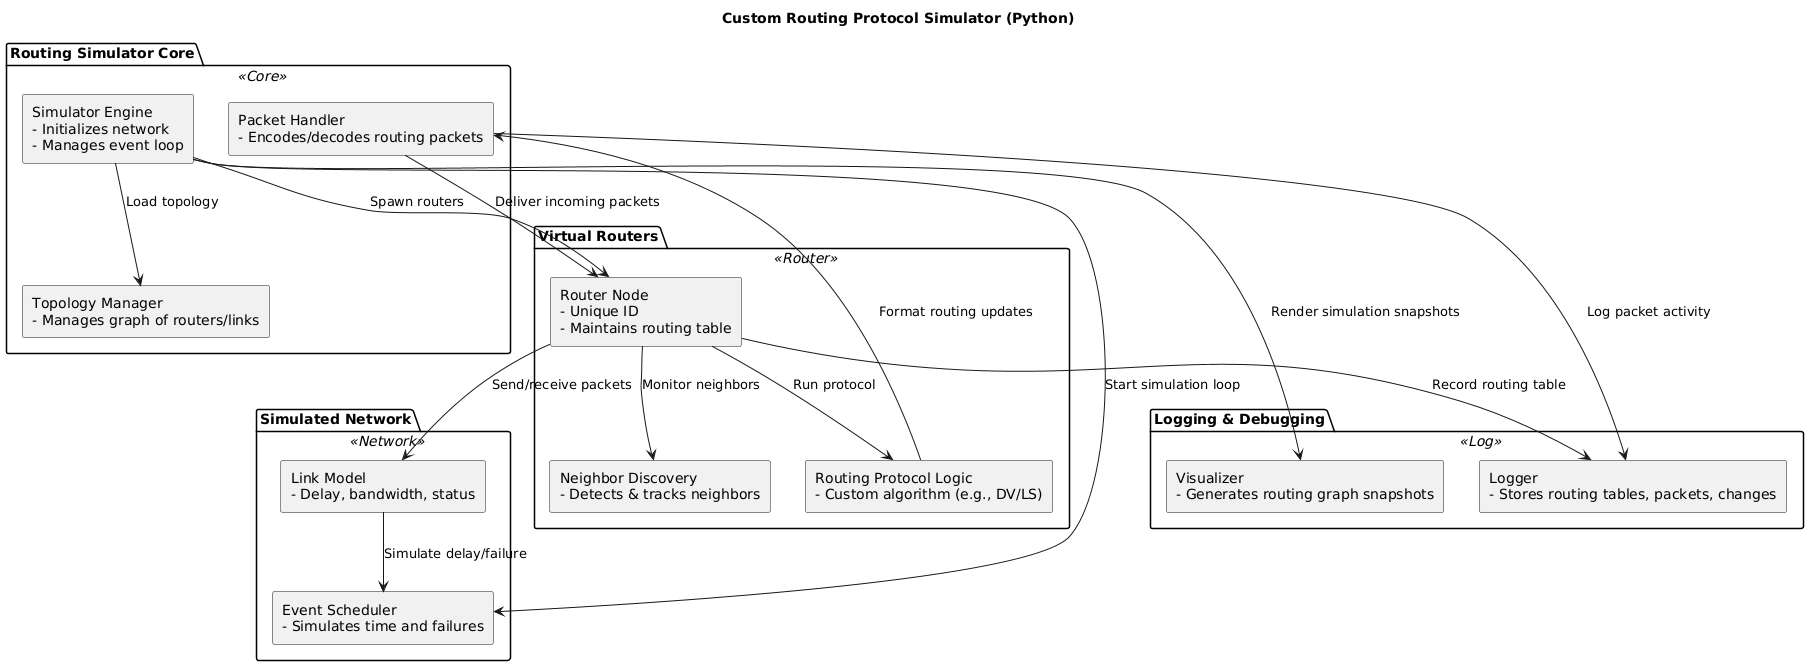

The diagram above was rendered by PlantUML. Its source (embedded in the PNG):
@startuml
skinparam componentStyle rectangle
skinparam backgroundColor #FFFFFF
skinparam rectangle {
  BackgroundColor<<Core>> #D0E8F2
  BackgroundColor<<Router>> #FBE4E6
  BackgroundColor<<Network>> #C8E6C9
  BackgroundColor<<Log>> #F9F1C8
  BorderColor Black
}

title Custom Routing Protocol Simulator (Python)

package "Routing Simulator Core" <<Core>> {
  component "Simulator Engine\n- Initializes network\n- Manages event loop" as Engine
  component "Packet Handler\n- Encodes/decodes routing packets" as PacketHandler
  component "Topology Manager\n- Manages graph of routers/links" as TopoManager
}

package "Virtual Routers" <<Router>> {
  component "Router Node\n- Unique ID\n- Maintains routing table" as RouterNode
  component "Routing Protocol Logic\n- Custom algorithm (e.g., DV/LS)" as RoutingLogic
  component "Neighbor Discovery\n- Detects & tracks neighbors" as NeighborModule
}

package "Simulated Network" <<Network>> {
  component "Link Model\n- Delay, bandwidth, status" as LinkModel
  component "Event Scheduler\n- Simulates time and failures" as Scheduler
}

package "Logging & Debugging" <<Log>> {
  component "Logger\n- Stores routing tables, packets, changes" as Logger
  component "Visualizer\n- Generates routing graph snapshots" as Visualizer
}

' Simulator Initialization
Engine --> TopoManager : Load topology
Engine --> Scheduler : Start simulation loop
Engine --> RouterNode : Spawn routers

' Router internal logic
RouterNode --> RoutingLogic : Run protocol
RouterNode --> NeighborModule : Monitor neighbors
RoutingLogic --> PacketHandler : Format routing updates
PacketHandler --> RouterNode : Deliver incoming packets

' Link interactions
RouterNode --> LinkModel : Send/receive packets
LinkModel --> Scheduler : Simulate delay/failure

' Logging
RouterNode --> Logger : Record routing table
PacketHandler --> Logger : Log packet activity
Engine --> Visualizer : Render simulation snapshots
@enduml